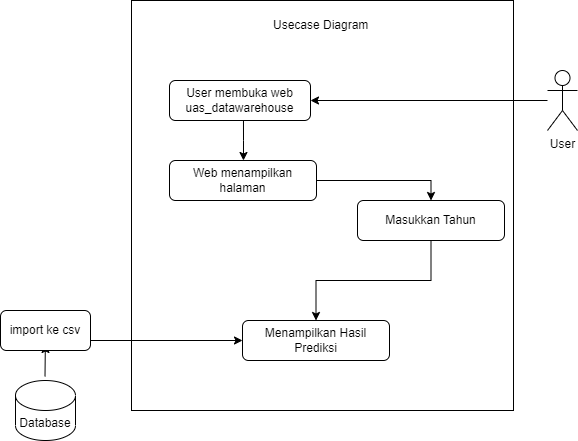

The diagram above was exported from draw.io. Its source (the exported page's mxGraphModel, read from the mxfile embedded in the PNG):
<mxGraphModel dx="1050" dy="491" grid="1" gridSize="10" guides="1" tooltips="1" connect="1" arrows="1" fold="1" page="1" pageScale="1" pageWidth="850" pageHeight="1100" math="0" shadow="0">
  <root>
    <mxCell id="0" />
    <mxCell id="1" parent="0" />
    <mxCell id="5D7hUQs9C2JH-Jx1tFQO-1" value="" style="rounded=0;whiteSpace=wrap;html=1;" parent="1" vertex="1">
      <mxGeometry x="216" y="190" width="382" height="410" as="geometry" />
    </mxCell>
    <mxCell id="5D7hUQs9C2JH-Jx1tFQO-2" style="edgeStyle=orthogonalEdgeStyle;rounded=0;orthogonalLoop=1;jettySize=auto;html=1;entryX=1;entryY=0.5;entryDx=0;entryDy=0;" parent="1" source="5D7hUQs9C2JH-Jx1tFQO-3" target="5D7hUQs9C2JH-Jx1tFQO-5" edge="1">
      <mxGeometry relative="1" as="geometry" />
    </mxCell>
    <mxCell id="5D7hUQs9C2JH-Jx1tFQO-3" value="&lt;div&gt;User&lt;/div&gt;&lt;div&gt;&lt;br&gt;&lt;/div&gt;" style="shape=umlActor;verticalLabelPosition=bottom;verticalAlign=top;html=1;outlineConnect=0;" parent="1" vertex="1">
      <mxGeometry x="632" y="260" width="30" height="60" as="geometry" />
    </mxCell>
    <mxCell id="5D7hUQs9C2JH-Jx1tFQO-4" style="edgeStyle=orthogonalEdgeStyle;rounded=0;orthogonalLoop=1;jettySize=auto;html=1;" parent="1" edge="1">
      <mxGeometry relative="1" as="geometry">
        <Array as="points">
          <mxPoint x="328" y="330" />
          <mxPoint x="328" y="330" />
        </Array>
        <mxPoint x="327.9655172413793" y="310" as="sourcePoint" />
        <mxPoint x="327.9655172413793" y="350" as="targetPoint" />
      </mxGeometry>
    </mxCell>
    <mxCell id="5D7hUQs9C2JH-Jx1tFQO-5" value="&lt;div&gt;User membuka web uas_datawarehouse&lt;/div&gt;" style="rounded=1;whiteSpace=wrap;html=1;" parent="1" vertex="1">
      <mxGeometry x="254" y="270" width="141" height="40" as="geometry" />
    </mxCell>
    <mxCell id="5D7hUQs9C2JH-Jx1tFQO-6" style="edgeStyle=orthogonalEdgeStyle;rounded=0;orthogonalLoop=1;jettySize=auto;html=1;entryX=0.5;entryY=0;entryDx=0;entryDy=0;" parent="1" source="5D7hUQs9C2JH-Jx1tFQO-7" target="5D7hUQs9C2JH-Jx1tFQO-10" edge="1">
      <mxGeometry relative="1" as="geometry" />
    </mxCell>
    <mxCell id="5D7hUQs9C2JH-Jx1tFQO-7" value="Web menampilkan halaman" style="rounded=1;whiteSpace=wrap;html=1;" parent="1" vertex="1">
      <mxGeometry x="254" y="350" width="147" height="40" as="geometry" />
    </mxCell>
    <mxCell id="5D7hUQs9C2JH-Jx1tFQO-8" value="Usecase Diagram" style="text;strokeColor=none;fillColor=none;align=left;verticalAlign=middle;spacingLeft=4;spacingRight=4;overflow=hidden;points=[[0,0.5],[1,0.5]];portConstraint=eastwest;rotatable=0;whiteSpace=wrap;html=1;" parent="1" vertex="1">
      <mxGeometry x="352" y="200" width="122" height="30" as="geometry" />
    </mxCell>
    <mxCell id="fP74haFE2Xkx4a_-DDmr-12" value="" style="edgeStyle=orthogonalEdgeStyle;rounded=0;orthogonalLoop=1;jettySize=auto;html=1;" parent="1" source="5D7hUQs9C2JH-Jx1tFQO-10" target="fP74haFE2Xkx4a_-DDmr-11" edge="1">
      <mxGeometry relative="1" as="geometry" />
    </mxCell>
    <mxCell id="5D7hUQs9C2JH-Jx1tFQO-10" value="Masukkan Tahun" style="rounded=1;whiteSpace=wrap;html=1;" parent="1" vertex="1">
      <mxGeometry x="442" y="390" width="147" height="40" as="geometry" />
    </mxCell>
    <mxCell id="5D7hUQs9C2JH-Jx1tFQO-14" value="Database" style="shape=cylinder3;whiteSpace=wrap;html=1;boundedLbl=1;backgroundOutline=1;size=15;" parent="1" vertex="1">
      <mxGeometry x="100" y="570" width="60" height="60" as="geometry" />
    </mxCell>
    <mxCell id="fP74haFE2Xkx4a_-DDmr-2" value="" style="endArrow=classic;html=1;rounded=0;startArrow=none;" parent="1" source="fP74haFE2Xkx4a_-DDmr-3" edge="1">
      <mxGeometry width="50" height="50" relative="1" as="geometry">
        <mxPoint x="129.5" y="566" as="sourcePoint" />
        <mxPoint x="130" y="534" as="targetPoint" />
      </mxGeometry>
    </mxCell>
    <mxCell id="fP74haFE2Xkx4a_-DDmr-5" value="" style="endArrow=classic;html=1;rounded=0;entryX=0;entryY=0.5;entryDx=0;entryDy=0;exitX=1;exitY=0.75;exitDx=0;exitDy=0;" parent="1" source="fP74haFE2Xkx4a_-DDmr-3" target="fP74haFE2Xkx4a_-DDmr-11" edge="1">
      <mxGeometry width="50" height="50" relative="1" as="geometry">
        <mxPoint x="175" y="440" as="sourcePoint" />
        <mxPoint x="330" y="537" as="targetPoint" />
      </mxGeometry>
    </mxCell>
    <mxCell id="fP74haFE2Xkx4a_-DDmr-11" value="Menampilkan Hasil Prediksi" style="rounded=1;whiteSpace=wrap;html=1;" parent="1" vertex="1">
      <mxGeometry x="327" y="510" width="147" height="40" as="geometry" />
    </mxCell>
    <mxCell id="fP74haFE2Xkx4a_-DDmr-13" value="" style="endArrow=none;html=1;rounded=0;" parent="1" target="fP74haFE2Xkx4a_-DDmr-3" edge="1">
      <mxGeometry width="50" height="50" relative="1" as="geometry">
        <mxPoint x="129.5" y="566" as="sourcePoint" />
        <mxPoint x="130" y="534" as="targetPoint" />
      </mxGeometry>
    </mxCell>
    <mxCell id="fP74haFE2Xkx4a_-DDmr-3" value="import ke csv" style="rounded=1;whiteSpace=wrap;html=1;" parent="1" vertex="1">
      <mxGeometry x="85" y="500" width="90" height="40" as="geometry" />
    </mxCell>
  </root>
</mxGraphModel>